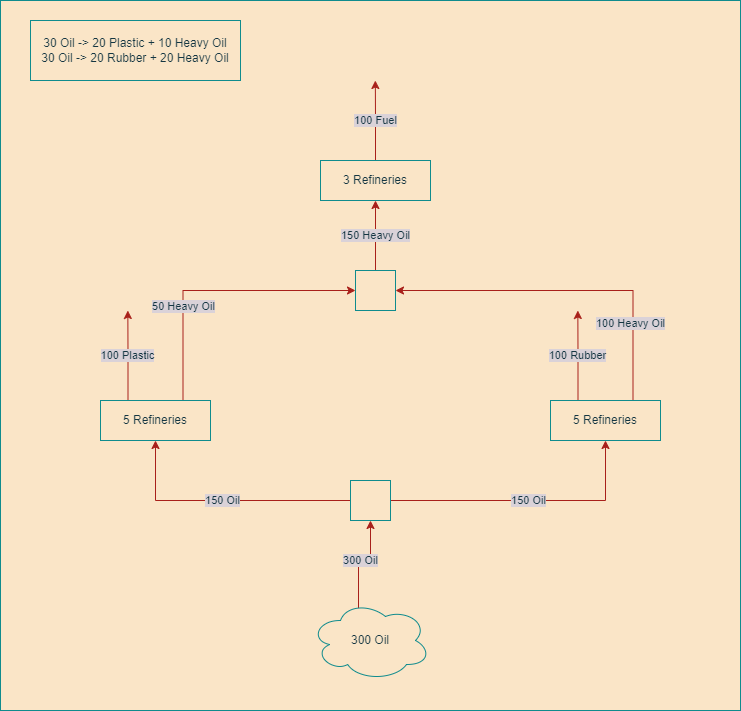

The diagram above was exported from draw.io. Its source (the exported page's mxGraphModel, read from the mxfile embedded in the PNG):
<mxGraphModel dx="1003" dy="1121" grid="1" gridSize="10" guides="1" tooltips="1" connect="1" arrows="1" fold="1" page="1" pageScale="1" pageWidth="850" pageHeight="1100" background="#DAD2D8" math="0" shadow="0">
  <root>
    <mxCell id="0" />
    <mxCell id="1" parent="0" />
    <mxCell id="rli5eQrwZ_hyt3l1ue1g-17" value="" style="rounded=0;whiteSpace=wrap;html=1;fontColor=#143642;strokeColor=#0F8B8D;fillColor=#FAE5C7;" vertex="1" parent="1">
      <mxGeometry x="70" y="30" width="740" height="710" as="geometry" />
    </mxCell>
    <mxCell id="rli5eQrwZ_hyt3l1ue1g-1" value="300 Oil" style="edgeStyle=orthogonalEdgeStyle;rounded=0;orthogonalLoop=1;jettySize=auto;html=1;exitX=0.4;exitY=0.1;exitDx=0;exitDy=0;exitPerimeter=0;entryX=0.5;entryY=1;entryDx=0;entryDy=0;fontColor=#143642;strokeColor=#A8201A;fillColor=#FAE5C7;labelBackgroundColor=#DAD2D8;" edge="1" parent="1" source="rli5eQrwZ_hyt3l1ue1g-2" target="rli5eQrwZ_hyt3l1ue1g-6">
      <mxGeometry relative="1" as="geometry" />
    </mxCell>
    <mxCell id="rli5eQrwZ_hyt3l1ue1g-2" value="300 Oil" style="ellipse;shape=cloud;whiteSpace=wrap;html=1;fontColor=#143642;strokeColor=#0F8B8D;fillColor=#FAE5C7;" vertex="1" parent="1">
      <mxGeometry x="380" y="630" width="120" height="80" as="geometry" />
    </mxCell>
    <mxCell id="rli5eQrwZ_hyt3l1ue1g-3" value="30 Oil -&amp;gt; 20 Plastic + 10 Heavy Oil&lt;br&gt;30 Oil -&amp;gt; 20 Rubber + 20 Heavy Oil" style="rounded=0;whiteSpace=wrap;html=1;fontColor=#143642;strokeColor=#0F8B8D;fillColor=#FAE5C7;" vertex="1" parent="1">
      <mxGeometry x="100" y="50" width="210" height="60" as="geometry" />
    </mxCell>
    <mxCell id="rli5eQrwZ_hyt3l1ue1g-4" value="150 Oil" style="edgeStyle=orthogonalEdgeStyle;rounded=0;orthogonalLoop=1;jettySize=auto;html=1;exitX=0;exitY=0.5;exitDx=0;exitDy=0;fontColor=#143642;strokeColor=#A8201A;fillColor=#FAE5C7;labelBackgroundColor=#DAD2D8;" edge="1" parent="1" source="rli5eQrwZ_hyt3l1ue1g-6" target="rli5eQrwZ_hyt3l1ue1g-9">
      <mxGeometry relative="1" as="geometry" />
    </mxCell>
    <mxCell id="rli5eQrwZ_hyt3l1ue1g-5" value="150 Oil" style="edgeStyle=orthogonalEdgeStyle;rounded=0;orthogonalLoop=1;jettySize=auto;html=1;exitX=1;exitY=0.5;exitDx=0;exitDy=0;entryX=0.5;entryY=1;entryDx=0;entryDy=0;fontColor=#143642;strokeColor=#A8201A;fillColor=#FAE5C7;labelBackgroundColor=#DAD2D8;" edge="1" parent="1" source="rli5eQrwZ_hyt3l1ue1g-6" target="rli5eQrwZ_hyt3l1ue1g-12">
      <mxGeometry relative="1" as="geometry" />
    </mxCell>
    <mxCell id="rli5eQrwZ_hyt3l1ue1g-6" value="" style="whiteSpace=wrap;html=1;aspect=fixed;fontColor=#143642;strokeColor=#0F8B8D;fillColor=#FAE5C7;" vertex="1" parent="1">
      <mxGeometry x="420" y="510" width="40" height="40" as="geometry" />
    </mxCell>
    <mxCell id="rli5eQrwZ_hyt3l1ue1g-7" value="100 Plastic" style="edgeStyle=orthogonalEdgeStyle;rounded=0;orthogonalLoop=1;jettySize=auto;html=1;exitX=0.25;exitY=0;exitDx=0;exitDy=0;fontColor=#143642;strokeColor=#A8201A;fillColor=#FAE5C7;labelBackgroundColor=#DAD2D8;" edge="1" parent="1" source="rli5eQrwZ_hyt3l1ue1g-9">
      <mxGeometry relative="1" as="geometry">
        <mxPoint x="197.33333333333348" y="340" as="targetPoint" />
      </mxGeometry>
    </mxCell>
    <mxCell id="rli5eQrwZ_hyt3l1ue1g-8" value="50 Heavy Oil" style="edgeStyle=orthogonalEdgeStyle;rounded=0;orthogonalLoop=1;jettySize=auto;html=1;exitX=0.75;exitY=0;exitDx=0;exitDy=0;fontColor=#143642;strokeColor=#A8201A;fillColor=#FAE5C7;entryX=0;entryY=0.5;entryDx=0;entryDy=0;labelBackgroundColor=#DAD2D8;" edge="1" parent="1" source="rli5eQrwZ_hyt3l1ue1g-9" target="rli5eQrwZ_hyt3l1ue1g-14">
      <mxGeometry x="-0.3346" relative="1" as="geometry">
        <mxPoint x="252.33333333333348" y="340" as="targetPoint" />
        <mxPoint as="offset" />
      </mxGeometry>
    </mxCell>
    <mxCell id="rli5eQrwZ_hyt3l1ue1g-9" value="5 Refineries" style="rounded=0;whiteSpace=wrap;html=1;fontColor=#143642;strokeColor=#0F8B8D;fillColor=#FAE5C7;" vertex="1" parent="1">
      <mxGeometry x="170" y="430" width="110" height="40" as="geometry" />
    </mxCell>
    <mxCell id="rli5eQrwZ_hyt3l1ue1g-10" value="100 Rubber" style="edgeStyle=orthogonalEdgeStyle;rounded=0;orthogonalLoop=1;jettySize=auto;html=1;exitX=0.25;exitY=0;exitDx=0;exitDy=0;fontColor=#143642;strokeColor=#A8201A;fillColor=#FAE5C7;labelBackgroundColor=#DAD2D8;" edge="1" parent="1" source="rli5eQrwZ_hyt3l1ue1g-12">
      <mxGeometry relative="1" as="geometry">
        <mxPoint x="647.3333333333335" y="340" as="targetPoint" />
      </mxGeometry>
    </mxCell>
    <mxCell id="rli5eQrwZ_hyt3l1ue1g-11" value="100 Heavy Oil" style="edgeStyle=orthogonalEdgeStyle;rounded=0;orthogonalLoop=1;jettySize=auto;html=1;exitX=0.75;exitY=0;exitDx=0;exitDy=0;fontColor=#143642;strokeColor=#A8201A;fillColor=#FAE5C7;entryX=1;entryY=0.5;entryDx=0;entryDy=0;labelBackgroundColor=#DAD2D8;" edge="1" parent="1" source="rli5eQrwZ_hyt3l1ue1g-12" target="rli5eQrwZ_hyt3l1ue1g-14">
      <mxGeometry x="-0.5564" y="3" relative="1" as="geometry">
        <mxPoint x="702.3333333333335" y="340" as="targetPoint" />
        <mxPoint as="offset" />
      </mxGeometry>
    </mxCell>
    <mxCell id="rli5eQrwZ_hyt3l1ue1g-12" value="5 Refineries" style="rounded=0;whiteSpace=wrap;html=1;fontColor=#143642;strokeColor=#0F8B8D;fillColor=#FAE5C7;" vertex="1" parent="1">
      <mxGeometry x="620" y="430" width="110" height="40" as="geometry" />
    </mxCell>
    <mxCell id="rli5eQrwZ_hyt3l1ue1g-13" value="150 Heavy Oil" style="edgeStyle=orthogonalEdgeStyle;rounded=0;orthogonalLoop=1;jettySize=auto;html=1;exitX=0.5;exitY=0;exitDx=0;exitDy=0;fontColor=#143642;strokeColor=#A8201A;fillColor=#FAE5C7;entryX=0.5;entryY=1;entryDx=0;entryDy=0;labelBackgroundColor=#DAD2D8;" edge="1" parent="1" source="rli5eQrwZ_hyt3l1ue1g-14" target="rli5eQrwZ_hyt3l1ue1g-16">
      <mxGeometry relative="1" as="geometry">
        <mxPoint x="445" y="230" as="targetPoint" />
      </mxGeometry>
    </mxCell>
    <mxCell id="rli5eQrwZ_hyt3l1ue1g-14" value="" style="whiteSpace=wrap;html=1;aspect=fixed;fontColor=#143642;strokeColor=#0F8B8D;fillColor=#FAE5C7;" vertex="1" parent="1">
      <mxGeometry x="425" y="300" width="40" height="40" as="geometry" />
    </mxCell>
    <mxCell id="rli5eQrwZ_hyt3l1ue1g-15" value="100 Fuel" style="edgeStyle=orthogonalEdgeStyle;rounded=0;orthogonalLoop=1;jettySize=auto;html=1;exitX=0.5;exitY=0;exitDx=0;exitDy=0;fontColor=#143642;strokeColor=#A8201A;fillColor=#FAE5C7;labelBackgroundColor=#DAD2D8;" edge="1" parent="1" source="rli5eQrwZ_hyt3l1ue1g-16">
      <mxGeometry relative="1" as="geometry">
        <mxPoint x="444.8333333333335" y="110" as="targetPoint" />
      </mxGeometry>
    </mxCell>
    <mxCell id="rli5eQrwZ_hyt3l1ue1g-16" value="3 Refineries" style="rounded=0;whiteSpace=wrap;html=1;fontColor=#143642;strokeColor=#0F8B8D;fillColor=#FAE5C7;" vertex="1" parent="1">
      <mxGeometry x="390" y="190" width="110" height="40" as="geometry" />
    </mxCell>
  </root>
</mxGraphModel>